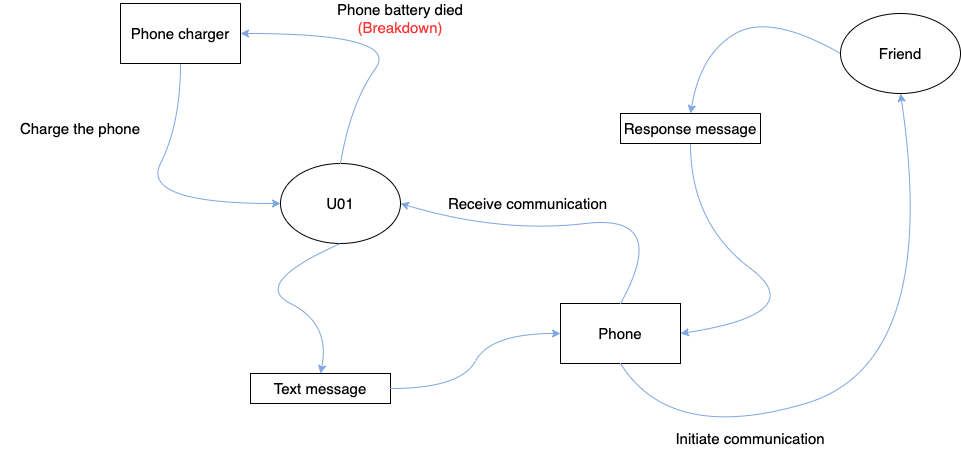

The diagram above was exported from draw.io. Its source (the exported page's mxGraphModel, read from the mxfile embedded in the PNG):
<mxGraphModel dx="2916" dy="1161" grid="1" gridSize="10" guides="1" tooltips="1" connect="1" arrows="1" fold="1" page="1" pageScale="1" pageWidth="850" pageHeight="1100" math="0" shadow="0">
  <root>
    <mxCell id="0" />
    <mxCell id="1" parent="0" />
    <mxCell id="XBd1qgq7GzlTTDt_o85p-1" value="U01" style="ellipse;whiteSpace=wrap;html=1;fontSize=15;fontColor=#000000;fillColor=#FFFFFF;" parent="1" vertex="1">
      <mxGeometry x="250" y="500" width="120" height="80" as="geometry" />
    </mxCell>
    <mxCell id="XBd1qgq7GzlTTDt_o85p-2" value="Friend" style="ellipse;whiteSpace=wrap;html=1;fontSize=15;fontColor=#000000;fillColor=#FFFFFF;" parent="1" vertex="1">
      <mxGeometry x="810" y="350" width="120" height="80" as="geometry" />
    </mxCell>
    <mxCell id="XBd1qgq7GzlTTDt_o85p-3" value="Phone" style="rounded=0;whiteSpace=wrap;html=1;fontSize=15;fontColor=#000000;fillColor=#FFFFFF;" parent="1" vertex="1">
      <mxGeometry x="530" y="640" width="120" height="60" as="geometry" />
    </mxCell>
    <mxCell id="XBd1qgq7GzlTTDt_o85p-4" value="Text message" style="rounded=0;whiteSpace=wrap;html=1;fontSize=15;fontColor=#000000;fillColor=#FFFFFF;" parent="1" vertex="1">
      <mxGeometry x="220" y="710" width="140" height="30" as="geometry" />
    </mxCell>
    <mxCell id="XBd1qgq7GzlTTDt_o85p-5" value="Response message" style="rounded=0;whiteSpace=wrap;html=1;fontSize=15;fontColor=#000000;fillColor=#FFFFFF;" parent="1" vertex="1">
      <mxGeometry x="590" y="450" width="140" height="30" as="geometry" />
    </mxCell>
    <mxCell id="XBd1qgq7GzlTTDt_o85p-6" value="" style="curved=1;endArrow=classic;html=1;rounded=0;strokeColor=#7EA6E0;strokeWidth=1;fontSize=15;fontColor=#000000;exitX=0.5;exitY=0;exitDx=0;exitDy=0;entryX=1;entryY=0.5;entryDx=0;entryDy=0;" parent="1" source="XBd1qgq7GzlTTDt_o85p-3" target="XBd1qgq7GzlTTDt_o85p-1" edge="1">
      <mxGeometry width="50" height="50" relative="1" as="geometry">
        <mxPoint x="440" y="540" as="sourcePoint" />
        <mxPoint x="540" y="620" as="targetPoint" />
        <Array as="points">
          <mxPoint x="640" y="550" />
          <mxPoint x="470" y="570" />
        </Array>
      </mxGeometry>
    </mxCell>
    <mxCell id="XBd1qgq7GzlTTDt_o85p-7" value="Phone charger" style="rounded=0;whiteSpace=wrap;html=1;fontSize=15;fontColor=#000000;fillColor=#FFFFFF;" parent="1" vertex="1">
      <mxGeometry x="90" y="340" width="120" height="60" as="geometry" />
    </mxCell>
    <mxCell id="XBd1qgq7GzlTTDt_o85p-8" value="" style="curved=1;endArrow=classic;html=1;rounded=0;strokeColor=#7EA6E0;strokeWidth=1;fontSize=15;fontColor=#000000;exitX=0.5;exitY=1;exitDx=0;exitDy=0;entryX=0.5;entryY=0;entryDx=0;entryDy=0;" parent="1" source="XBd1qgq7GzlTTDt_o85p-1" target="XBd1qgq7GzlTTDt_o85p-4" edge="1">
      <mxGeometry width="50" height="50" relative="1" as="geometry">
        <mxPoint x="400" y="620" as="sourcePoint" />
        <mxPoint x="450" y="570" as="targetPoint" />
        <Array as="points">
          <mxPoint x="220" y="620" />
          <mxPoint x="300" y="660" />
        </Array>
      </mxGeometry>
    </mxCell>
    <mxCell id="XBd1qgq7GzlTTDt_o85p-9" value="" style="curved=1;endArrow=classic;html=1;rounded=0;strokeColor=#7EA6E0;strokeWidth=1;fontSize=15;fontColor=#000000;exitX=1;exitY=0.5;exitDx=0;exitDy=0;entryX=0;entryY=0.5;entryDx=0;entryDy=0;" parent="1" source="XBd1qgq7GzlTTDt_o85p-4" target="XBd1qgq7GzlTTDt_o85p-3" edge="1">
      <mxGeometry width="50" height="50" relative="1" as="geometry">
        <mxPoint x="320" y="590" as="sourcePoint" />
        <mxPoint x="300" y="720" as="targetPoint" />
        <Array as="points">
          <mxPoint x="430" y="725" />
          <mxPoint x="460" y="670" />
        </Array>
      </mxGeometry>
    </mxCell>
    <mxCell id="XBd1qgq7GzlTTDt_o85p-10" value="" style="curved=1;endArrow=classic;html=1;rounded=0;strokeColor=#7EA6E0;strokeWidth=1;fontSize=15;fontColor=#000000;exitX=0.5;exitY=1;exitDx=0;exitDy=0;entryX=0.5;entryY=1;entryDx=0;entryDy=0;" parent="1" source="XBd1qgq7GzlTTDt_o85p-3" target="XBd1qgq7GzlTTDt_o85p-2" edge="1">
      <mxGeometry width="50" height="50" relative="1" as="geometry">
        <mxPoint x="380" y="550" as="sourcePoint" />
        <mxPoint x="600" y="650" as="targetPoint" />
        <Array as="points">
          <mxPoint x="640" y="780" />
          <mxPoint x="910" y="700" />
        </Array>
      </mxGeometry>
    </mxCell>
    <mxCell id="XBd1qgq7GzlTTDt_o85p-11" value="" style="curved=1;endArrow=classic;html=1;rounded=0;strokeColor=#7EA6E0;strokeWidth=1;fontSize=15;fontColor=#000000;exitX=0;exitY=0.5;exitDx=0;exitDy=0;entryX=0.5;entryY=0;entryDx=0;entryDy=0;" parent="1" source="XBd1qgq7GzlTTDt_o85p-2" target="XBd1qgq7GzlTTDt_o85p-5" edge="1">
      <mxGeometry width="50" height="50" relative="1" as="geometry">
        <mxPoint x="500" y="310" as="sourcePoint" />
        <mxPoint x="750" y="110" as="targetPoint" />
        <Array as="points">
          <mxPoint x="740" y="350" />
          <mxPoint x="670" y="390" />
        </Array>
      </mxGeometry>
    </mxCell>
    <mxCell id="XBd1qgq7GzlTTDt_o85p-12" value="" style="curved=1;endArrow=classic;html=1;rounded=0;strokeColor=#7EA6E0;strokeWidth=1;fontSize=15;fontColor=#000000;exitX=0.5;exitY=1;exitDx=0;exitDy=0;entryX=1;entryY=0.5;entryDx=0;entryDy=0;" parent="1" source="XBd1qgq7GzlTTDt_o85p-5" target="XBd1qgq7GzlTTDt_o85p-3" edge="1">
      <mxGeometry width="50" height="50" relative="1" as="geometry">
        <mxPoint x="790" y="470" as="sourcePoint" />
        <mxPoint x="610" y="455" as="targetPoint" />
        <Array as="points">
          <mxPoint x="660" y="560" />
          <mxPoint x="780" y="650" />
        </Array>
      </mxGeometry>
    </mxCell>
    <mxCell id="XBd1qgq7GzlTTDt_o85p-13" value="" style="curved=1;endArrow=classic;html=1;rounded=0;strokeColor=#7EA6E0;strokeWidth=1;fontSize=15;fontColor=#000000;exitX=0.5;exitY=0;exitDx=0;exitDy=0;entryX=1;entryY=0.5;entryDx=0;entryDy=0;" parent="1" source="XBd1qgq7GzlTTDt_o85p-1" target="XBd1qgq7GzlTTDt_o85p-7" edge="1">
      <mxGeometry width="50" height="50" relative="1" as="geometry">
        <mxPoint x="380" y="550" as="sourcePoint" />
        <mxPoint x="600" y="650" as="targetPoint" />
        <Array as="points">
          <mxPoint x="320" y="440" />
          <mxPoint x="370" y="370" />
        </Array>
      </mxGeometry>
    </mxCell>
    <mxCell id="XBd1qgq7GzlTTDt_o85p-14" value="" style="curved=1;endArrow=classic;html=1;rounded=0;strokeColor=#7EA6E0;strokeWidth=1;fontSize=15;fontColor=#000000;exitX=0.5;exitY=1;exitDx=0;exitDy=0;entryX=0;entryY=0.5;entryDx=0;entryDy=0;" parent="1" source="XBd1qgq7GzlTTDt_o85p-7" target="XBd1qgq7GzlTTDt_o85p-1" edge="1">
      <mxGeometry width="50" height="50" relative="1" as="geometry">
        <mxPoint x="320" y="510" as="sourcePoint" />
        <mxPoint x="220" y="380" as="targetPoint" />
        <Array as="points">
          <mxPoint x="150" y="460" />
          <mxPoint x="110" y="540" />
        </Array>
      </mxGeometry>
    </mxCell>
    <mxCell id="XBd1qgq7GzlTTDt_o85p-15" value="Initiate communication" style="text;html=1;strokeColor=none;fillColor=none;align=center;verticalAlign=middle;whiteSpace=wrap;rounded=0;fontSize=15;fontColor=#000000;" parent="1" vertex="1">
      <mxGeometry x="640" y="760" width="160" height="30" as="geometry" />
    </mxCell>
    <mxCell id="XBd1qgq7GzlTTDt_o85p-18" value="Phone battery died &lt;font color=&quot;#ff3333&quot;&gt;(Breakdown)&lt;/font&gt;" style="text;html=1;strokeColor=none;fillColor=none;align=center;verticalAlign=middle;whiteSpace=wrap;rounded=0;fontSize=15;fontColor=#000000;" parent="1" vertex="1">
      <mxGeometry x="290" y="340" width="160" height="30" as="geometry" />
    </mxCell>
    <mxCell id="XBd1qgq7GzlTTDt_o85p-19" value="Charge the phone" style="text;html=1;strokeColor=none;fillColor=none;align=center;verticalAlign=middle;whiteSpace=wrap;rounded=0;fontSize=15;fontColor=#000000;" parent="1" vertex="1">
      <mxGeometry x="-30" y="450" width="160" height="30" as="geometry" />
    </mxCell>
    <mxCell id="XBd1qgq7GzlTTDt_o85p-20" value="Receive communication" style="text;html=1;strokeColor=none;fillColor=none;align=center;verticalAlign=middle;whiteSpace=wrap;rounded=0;fontSize=15;fontColor=#000000;" parent="1" vertex="1">
      <mxGeometry x="410" y="525" width="175" height="30" as="geometry" />
    </mxCell>
  </root>
</mxGraphModel>